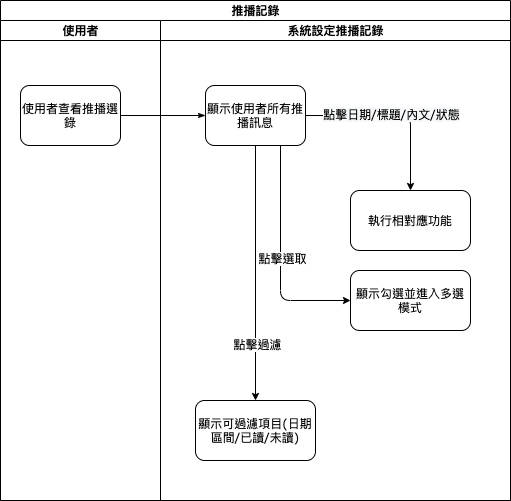

The diagram above was exported from draw.io. Its source (the exported page's mxGraphModel, read from the mxfile embedded in the PNG):
<mxGraphModel dx="755" dy="591" grid="1" gridSize="10" guides="1" tooltips="1" connect="1" arrows="1" fold="1" page="1" pageScale="1" pageWidth="1100" pageHeight="850" background="#ffffff" math="0" shadow="0">
  <root>
    <mxCell id="aH25YDMyAM4UwMB7Fqsg-0" />
    <mxCell id="aH25YDMyAM4UwMB7Fqsg-1" parent="aH25YDMyAM4UwMB7Fqsg-0" />
    <mxCell id="aH25YDMyAM4UwMB7Fqsg-2" value="推播記錄" style="swimlane;html=1;childLayout=stackLayout;startSize=20;rounded=0;shadow=0;labelBackgroundColor=none;strokeWidth=1;fontFamily=Verdana;fontSize=8;align=center;" parent="aH25YDMyAM4UwMB7Fqsg-1" vertex="1">
      <mxGeometry x="80" y="80" width="510" height="500" as="geometry" />
    </mxCell>
    <mxCell id="aH25YDMyAM4UwMB7Fqsg-3" value="使用者" style="swimlane;html=1;startSize=20;" parent="aH25YDMyAM4UwMB7Fqsg-2" vertex="1">
      <mxGeometry y="20" width="160" height="480" as="geometry" />
    </mxCell>
    <mxCell id="aH25YDMyAM4UwMB7Fqsg-4" value="使用者查看推播選錄" style="rounded=1;whiteSpace=wrap;html=1;shadow=0;labelBackgroundColor=none;strokeWidth=1;fontFamily=Verdana;fontSize=8;align=center;" parent="aH25YDMyAM4UwMB7Fqsg-3" vertex="1">
      <mxGeometry x="20" y="65" width="100" height="60" as="geometry" />
    </mxCell>
    <mxCell id="aH25YDMyAM4UwMB7Fqsg-7" style="edgeStyle=orthogonalEdgeStyle;rounded=1;html=1;labelBackgroundColor=none;startArrow=none;startFill=0;startSize=5;endArrow=classicThin;endFill=1;endSize=5;jettySize=auto;orthogonalLoop=1;strokeWidth=1;fontFamily=Verdana;fontSize=8" parent="aH25YDMyAM4UwMB7Fqsg-2" source="aH25YDMyAM4UwMB7Fqsg-4" target="aH25YDMyAM4UwMB7Fqsg-23" edge="1">
      <mxGeometry relative="1" as="geometry" />
    </mxCell>
    <mxCell id="aH25YDMyAM4UwMB7Fqsg-22" value="系統設定推播記錄" style="swimlane;html=1;startSize=20;" parent="aH25YDMyAM4UwMB7Fqsg-2" vertex="1">
      <mxGeometry x="160" y="20" width="350" height="480" as="geometry" />
    </mxCell>
    <mxCell id="QkPjK_yx0sDFbSajp6oh-8" style="edgeStyle=orthogonalEdgeStyle;rounded=1;orthogonalLoop=1;jettySize=auto;html=1;exitX=1;exitY=0.5;exitDx=0;exitDy=0;entryX=0.5;entryY=0;entryDx=0;entryDy=0;startSize=5;endSize=5;" parent="aH25YDMyAM4UwMB7Fqsg-22" source="aH25YDMyAM4UwMB7Fqsg-23" target="QkPjK_yx0sDFbSajp6oh-0" edge="1">
      <mxGeometry relative="1" as="geometry" />
    </mxCell>
    <mxCell id="QkPjK_yx0sDFbSajp6oh-9" value="&lt;span style=&quot;font-family: &amp;#34;verdana&amp;#34; ; font-size: 8px ; background-color: rgb(248 , 249 , 250)&quot;&gt;點擊日期/標題/內文/狀態&lt;/span&gt;" style="edgeLabel;html=1;align=center;verticalAlign=middle;resizable=0;points=[];" parent="QkPjK_yx0sDFbSajp6oh-8" vertex="1" connectable="0">
      <mxGeometry x="-0.0556" y="2" relative="1" as="geometry">
        <mxPoint as="offset" />
      </mxGeometry>
    </mxCell>
    <mxCell id="aH25YDMyAM4UwMB7Fqsg-23" value="顯示使用者所有推播訊息" style="rounded=1;whiteSpace=wrap;html=1;shadow=0;labelBackgroundColor=none;strokeWidth=1;fontFamily=Verdana;fontSize=8;align=center;" parent="aH25YDMyAM4UwMB7Fqsg-22" vertex="1">
      <mxGeometry x="45" y="65" width="100" height="60" as="geometry" />
    </mxCell>
    <mxCell id="ZH8c-tqo0XoSJoTDP-jc-3" value="" style="edgeStyle=orthogonalEdgeStyle;rounded=1;orthogonalLoop=1;jettySize=auto;html=1;startSize=5;endSize=5;entryX=0;entryY=0.5;entryDx=0;entryDy=0;" parent="aH25YDMyAM4UwMB7Fqsg-22" source="aH25YDMyAM4UwMB7Fqsg-23" target="QkPjK_yx0sDFbSajp6oh-6" edge="1">
      <mxGeometry relative="1" as="geometry">
        <mxPoint x="95" y="160" as="targetPoint" />
        <Array as="points">
          <mxPoint x="120" y="280" />
        </Array>
      </mxGeometry>
    </mxCell>
    <mxCell id="QkPjK_yx0sDFbSajp6oh-10" value="點擊選取" style="edgeLabel;html=1;align=center;verticalAlign=middle;resizable=0;points=[];" parent="ZH8c-tqo0XoSJoTDP-jc-3" vertex="1" connectable="0">
      <mxGeometry x="-0.0044" y="1" relative="1" as="geometry">
        <mxPoint as="offset" />
      </mxGeometry>
    </mxCell>
    <mxCell id="QkPjK_yx0sDFbSajp6oh-0" value="執行相對應功能" style="whiteSpace=wrap;html=1;rounded=1;shadow=0;fontFamily=Verdana;fontSize=8;strokeWidth=1;" parent="aH25YDMyAM4UwMB7Fqsg-22" vertex="1">
      <mxGeometry x="190" y="170" width="120" height="60" as="geometry" />
    </mxCell>
    <mxCell id="QkPjK_yx0sDFbSajp6oh-6" value="顯示勾選並進入多選模式" style="whiteSpace=wrap;html=1;rounded=1;shadow=0;fontFamily=Verdana;fontSize=8;strokeWidth=1;" parent="aH25YDMyAM4UwMB7Fqsg-22" vertex="1">
      <mxGeometry x="190" y="250" width="120" height="60" as="geometry" />
    </mxCell>
    <mxCell id="QkPjK_yx0sDFbSajp6oh-12" value="顯示可過濾項目(日期區間/已讀/未讀)" style="whiteSpace=wrap;html=1;rounded=1;shadow=0;fontFamily=Verdana;fontSize=8;strokeWidth=1;" parent="aH25YDMyAM4UwMB7Fqsg-22" vertex="1">
      <mxGeometry x="35" y="380" width="120" height="60" as="geometry" />
    </mxCell>
    <mxCell id="QkPjK_yx0sDFbSajp6oh-13" value="" style="edgeStyle=orthogonalEdgeStyle;rounded=1;orthogonalLoop=1;jettySize=auto;html=1;startSize=5;endSize=5;" parent="aH25YDMyAM4UwMB7Fqsg-22" source="aH25YDMyAM4UwMB7Fqsg-23" target="QkPjK_yx0sDFbSajp6oh-12" edge="1">
      <mxGeometry relative="1" as="geometry" />
    </mxCell>
    <mxCell id="QkPjK_yx0sDFbSajp6oh-14" value="點擊過濾" style="edgeLabel;html=1;align=center;verticalAlign=middle;resizable=0;points=[];" parent="QkPjK_yx0sDFbSajp6oh-13" vertex="1" connectable="0">
      <mxGeometry x="0.5529" y="1" relative="1" as="geometry">
        <mxPoint as="offset" />
      </mxGeometry>
    </mxCell>
  </root>
</mxGraphModel>